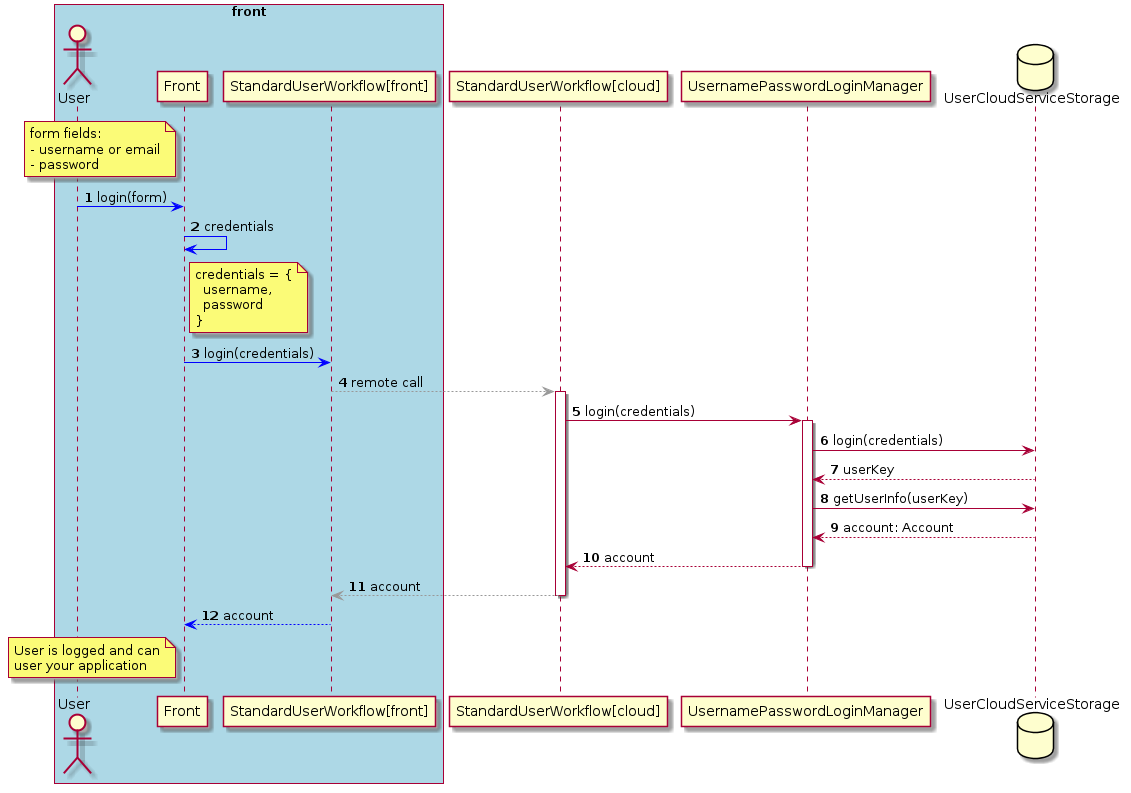

The diagram above was rendered by PlantUML. Its source (embedded in the PNG):
@startuml
autonumber


box "front" #LightBlue
actor User
participant "Front"
participant "StandardUserWorkflow[front]"
end box

note left of Front
  form fields:
  - username or email
  - password
end note
User -[#0000FF]> Front: login(form)

Front -[#0000FF]> Front: credentials
note right of Front
  credentials = {
    username,
    password
  }
end note


Front -[#0000FF]> "StandardUserWorkflow[front]": login(credentials)
"StandardUserWorkflow[front]" -[#999999]-> "StandardUserWorkflow[cloud]": remote call
activate "StandardUserWorkflow[cloud]"

"StandardUserWorkflow[cloud]" -> UsernamePasswordLoginManager: login(credentials)
activate UsernamePasswordLoginManager
database UserCloudServiceStorage
UsernamePasswordLoginManager -> UserCloudServiceStorage: login(credentials)
UsernamePasswordLoginManager <-- UserCloudServiceStorage: userKey
UsernamePasswordLoginManager -> UserCloudServiceStorage: getUserInfo(userKey)
UsernamePasswordLoginManager <-- UserCloudServiceStorage: account: Account
"StandardUserWorkflow[cloud]" <-- UsernamePasswordLoginManager: account
deactivate UsernamePasswordLoginManager

"StandardUserWorkflow[front]" <-[#999999]-- "StandardUserWorkflow[cloud]": account
deactivate "StandardUserWorkflow[cloud]"
Front <-[#0000FF]-- "StandardUserWorkflow[front]": account


note left of Front
  User is logged and can
  user your application
end note
@enduml